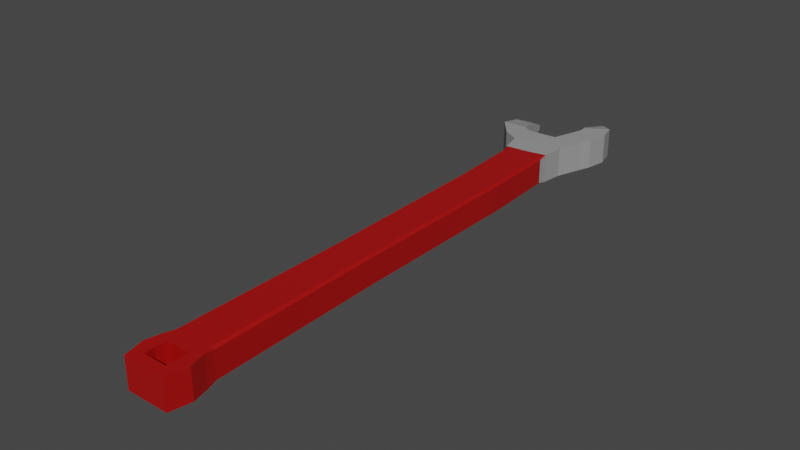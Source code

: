 # Source: cle_a_molette.blend  (saved by Blender 3.5.10; exported with 4.5.12 LTS)
import bpy
from mathutils import Matrix  # noqa: F401  (used for matrix-valued properties, if any)

bpy.ops.wm.read_factory_settings(use_empty=True)
scene = bpy.context.scene
scene.name = 'Scene'

# ---- collections
col_collection = bpy.data.collections.new('Collection'); scene.collection.children.link(col_collection)

# ---- materials (node trees are filled in below, after node groups)
mat_material = bpy.data.materials.new('Material')
mat_material.alpha_threshold = 0.0
mat_material.use_transparent_shadow = False
mat_material.roughness = 0.5
mat_material.line_color = (0.0, 0.0, 0.0, 1.0)
mat_material_001 = bpy.data.materials.new('Material.001')
mat_material_001.use_transparent_shadow = False

# ---- material node trees
mat_material.use_nodes = True; mat_material.node_tree.nodes.clear()
_N = mat_material.node_tree.nodes; _L = mat_material.node_tree.links
n0 = _N.new('ShaderNodeOutputMaterial'); n0.name = 'Material Output'; n0.location = (300, 300)
n1 = _N.new('ShaderNodeBsdfPrincipled'); n1.name = 'Principled BSDF'; n1.location = (10, 300)
n1.distribution = 'GGX'
n1.subsurface_method = 'RANDOM_WALK_SKIN'
n1.inputs[0].default_value = (0.3264, 0.3264, 0.3264, 1.0)
n1.inputs[3].default_value = 1.45
n1.inputs[27].default_value = (0.0, 0.0, 0.0, 1.0)
n1.inputs[28].default_value = 1.0
_L.new(n1.outputs[0], n0.inputs[0])
n0.is_active_output = True
mat_material_001.use_nodes = True; mat_material_001.node_tree.nodes.clear()
_N = mat_material_001.node_tree.nodes; _L = mat_material_001.node_tree.links
n0 = _N.new('ShaderNodeBsdfPrincipled'); n0.name = 'Principled BSDF'; n0.location = (10, 300)
n0.distribution = 'GGX'
n0.subsurface_method = 'RANDOM_WALK_SKIN'
n0.inputs[0].default_value = (0.3931, 0.002007, 0.001358, 1.0)
n0.inputs[3].default_value = 1.45
n0.inputs[27].default_value = (0.0, 0.0, 0.0, 1.0)
n0.inputs[28].default_value = 1.0
n1 = _N.new('ShaderNodeOutputMaterial'); n1.name = 'Material Output'; n1.location = (300, 300)
_L.new(n0.outputs[0], n1.inputs[0])
n1.is_active_output = True

# ---- world
world_world = bpy.data.worlds.new('World'); scene.world = world_world
world_world.use_nodes = True; world_world.node_tree.nodes.clear()
_N = world_world.node_tree.nodes; _L = world_world.node_tree.links
n0 = _N.new('ShaderNodeOutputWorld'); n0.name = 'World Output'; n0.location = (300, 300)
n1 = _N.new('ShaderNodeBackground'); n1.name = 'Background'; n1.location = (10, 300)
n1.inputs[0].default_value = (0.05088, 0.05088, 0.05088, 1.0)
_L.new(n1.outputs[0], n0.inputs[0])
n0.is_active_output = True
world_world.color = (0.05088, 0.05088, 0.05088)
world_world.use_sun_shadow = False
world_world.sun_shadow_jitter_overblur = 0.0

# ---- meshes
me_cube = bpy.data.meshes.new('Cube')
me_cube.from_pydata([(0.02611, -0.3176, 0.0), (-0.02611, -0.3176, 0.0), (-0.04364, 0.3125, 0.0), (0.01862, 0.3211, 0.0), (0.01862, 0.3211, 0.01884), (0.0, 0.3176, 0.01884), (0.02611, -0.3176, 0.01884), (0.0, 0.3176, 0.0), (-0.04364, 0.3125, 0.01884), (0.0, -0.3176, 0.01884), (-0.02611, -0.3176, 0.01884), (0.0, -0.3176, 0.0), (-0.005732, 0.3484, 0.01884), (-0.005732, 0.3484, 0.0), (-0.03322, 0.3461, 0.01884), (-0.03322, 0.3461, 0.0), (0.02931, 0.3526, 0.01884), (0.02931, 0.3526, 0.0), (0.003325, 0.377, 0.01884), (0.003325, 0.377, 0.0), (0.03507, 0.3678, 0.01884), (0.03507, 0.3678, 0.0), (0.007187, 0.3899, 0.01884), (0.007187, 0.3899, 0.0), (0.03996, 0.3942, 0.01884), (0.03996, 0.3942, 0.0), (0.005955, 0.399, 0.01884), (0.005955, 0.399, 0.0), (0.03431, 0.416, 0.01884), (0.03431, 0.416, 0.0), (-0.0004945, 0.4107, 0.01418), (-0.0004945, 0.4107, 0.0), (0.01608, 0.4311, 0.01418), (0.01608, 0.4311, 0.0), (-0.01319, 0.4266, 0.005025), (-0.01319, 0.4266, 0.0), (-0.002666, 0.4372, 0.005025), (-0.002666, 0.4372, 0.0), (-0.0643, 0.324, 0.01884), (-0.0643, 0.324, 0.0), (-0.04482, 0.3466, 0.01884), (-0.04482, 0.3466, 0.0), (-0.08576, 0.3502, 0.01884), (-0.08576, 0.3502, 0.0), (-0.0561, 0.3538, 0.01884), (-0.0561, 0.3538, 0.0), (-0.08801, 0.3822, 0.01214), (-0.08801, 0.3822, 0.0), (-0.06095, 0.3808, 0.01214), (-0.06095, 0.3808, 0.0), (-0.08209, 0.4044, 0.003223), (-0.08209, 0.4044, 0.0), (-0.06451, 0.4035, 0.003223), (-0.06451, 0.4035, 0.0), (0.0, 0.1868, 0.01884), (0.0, -0.2651, 0.01884), (0.0319, -0.2913, 0.0), (2.548e-05, -0.2782, 0.0), (0.0319, -0.2913, 0.01884), (-0.03247, -0.2914, 0.0), (-0.03247, -0.2914, 0.01884), (-0.02951, -0.2783, 0.0), (-0.02951, -0.2783, 0.01884), (0.02869, -0.2782, 0.0), (2.548e-05, -0.2782, 0.01884), (0.02869, -0.2782, 0.01884), (0.02901, -0.3044, 0.0), (2.548e-05, -0.3045, 0.01884), (0.02901, -0.3044, 0.01884), (-0.02929, -0.3045, 0.0), (-0.02929, -0.3045, 0.01884), (-0.01306, -0.3176, 0.0), (-0.01306, -0.3176, 0.01884), (-0.02182, 0.315, 0.01884), (-0.02182, 0.315, 0.0), (-0.01948, 0.3472, 0.01884), (-0.01948, 0.3472, 0.0), (-0.01621, -0.2914, 0.01884), (-0.01474, -0.2783, 0.01884), (-0.01463, -0.3045, 0.01884), (0.009308, 0.3193, 0.0), (0.01306, -0.3176, 0.01884), (0.01306, -0.3176, 0.0), (0.009308, 0.3193, 0.01884), (0.01179, 0.3505, 0.0), (0.01179, 0.3505, 0.01884), (0.0192, 0.3724, 0.0), (0.0192, 0.3724, 0.01884), (0.02357, 0.3921, 0.0), (0.02357, 0.3921, 0.01884), (0.02013, 0.4075, 0.0), (0.02013, 0.4075, 0.01884), (0.007792, 0.4209, 0.0), (0.007792, 0.4209, 0.01418), (-0.007928, 0.4319, 0.0), (-0.007928, 0.4319, 0.005025), (0.01598, -0.2913, 0.01884), (0.01436, -0.2782, 0.01884), (0.01452, -0.3044, 0.01884), (2.548e-05, -0.3045, 0.0), (-0.01621, -0.2914, 0.0), (-0.01474, -0.2783, 0.0), (-0.01463, -0.3045, 0.0), (0.01598, -0.2913, 0.0), (0.01436, -0.2782, 0.0), (0.01452, -0.3044, 0.0), (-0.0001331, -0.03914, 0.0185), (-0.003524, 0.2897, 0.01818), (0.01969, 0.1931, 0.0), (0.01997, 0.1814, 0.0), (0.01969, 0.1931, 0.01625), (0.01651, 0.193, 0.01881), (0.0168, 0.1814, 0.01884), (0.01997, 0.1814, 0.01628), (0.02536, -0.2592, 0.0), (0.02683, -0.2706, -1.231e-16), (0.02536, -0.2592, 0.01628), (0.02218, -0.2592, 0.01884), (0.02683, -0.2706, 0.01884), (0.01315, 0.1813, 0.01884), (0.01299, 0.193, 0.01881), (0.006796, 0.187, 0.01884), (0.01585, -0.2592, 0.01884), (0.009617, -0.2707, 0.01885), (0.02107, -0.03308, 0.0), (0.02121, -0.04475, -2.462e-16), (0.02121, -0.04475, 0.01595), (0.02107, -0.03308, 0.01595), (0.0179, -0.03311, 0.0185), (0.01804, -0.04479, 0.0185), (0.01371, -0.04484, 0.0185), (0.01364, -0.03316, 0.0185), (0.007311, -0.03907, 0.0185), (0.01619, 0.2931, 0.0), (0.01593, 0.2814, 0.0), (0.01593, 0.2814, 0.01567), (0.01619, 0.2931, 0.0183), (0.01277, 0.281, 0.01822), (0.01069, 0.2807, 0.01822), (0.00406, 0.2913, 0.01822), (-0.03028, 0.1807, 0.0), (-0.03068, 0.1908, 0.0), (-0.02753, 0.1808, 0.01884), (-0.02791, 0.1909, 0.01881), (-0.03068, 0.1908, 0.01659), (-0.03028, 0.1807, 0.01662), (-0.02765, -0.2701, 0.0), (-0.02656, -0.2602, 0.0), (-0.02656, -0.2602, 0.01662), (-0.02765, -0.2701, 0.01884), (-0.0238, -0.2601, 0.01884), (-0.0179, 0.1811, 0.01884), (-0.01243, 0.1864, 0.01884), (-0.01812, 0.1913, 0.01881), (-0.01603, -0.2601, 0.01884), (-0.01052, -0.27, 0.01885), (-0.02675, -0.04476, 0.0), (-0.02683, -0.03463, 0.0), (-0.02683, -0.03463, 0.01629), (-0.02675, -0.04476, 0.01629), (-0.02399, -0.04471, 0.0185), (-0.02408, -0.03457, 0.0185), (-0.01619, -0.04455, 0.0185), (-0.01069, -0.03936, 0.0185), (-0.01623, -0.03441, 0.0185), (-0.03599, 0.2762, 0.0), (-0.03743, 0.2861, 0.0), (-0.03599, 0.2762, 0.016), (-0.03324, 0.2765, 0.01822), (-0.03743, 0.2861, 0.01828), (-0.02119, 0.2777, 0.01822), (-0.01605, 0.2882, 0.01822)], [], [(79, 70, 10, 72), (66, 68, 6, 0), (98, 67, 9, 81), (74, 2, 15, 76), (73, 8, 169, 171), (82, 81, 9, 11), (4, 3, 17, 16), (71, 72, 10, 1), (76, 75, 12, 13), (13, 12, 18, 19), (80, 7, 13, 84), (83, 4, 16, 85), (8, 14, 40, 38), (73, 5, 12, 75), (86, 19, 23, 88), (84, 13, 19, 86), (85, 16, 20, 87), (16, 17, 21, 20), (88, 23, 27, 90), (19, 18, 22, 23), (87, 20, 24, 89), (20, 21, 25, 24), (91, 28, 32, 93), (23, 22, 26, 27), (89, 24, 28, 91), (24, 25, 29, 28), (92, 31, 35, 94), (28, 29, 33, 32), (90, 27, 31, 92), (27, 26, 30, 31), (94, 95, 36, 37), (31, 30, 34, 35), (93, 32, 36, 95), (32, 33, 37, 36), (38, 40, 44, 42), (14, 15, 41, 40), (2, 8, 38, 39), (15, 2, 39, 41), (45, 43, 47, 49), (40, 41, 45, 44), (41, 39, 43, 45), (39, 38, 42, 43), (46, 48, 52, 50), (43, 42, 46, 47), (42, 44, 48, 46), (44, 45, 49, 48), (51, 50, 52, 53), (48, 49, 53, 52), (49, 47, 51, 53), (47, 46, 50, 51), (141, 144, 167, 165), (123, 55, 64, 97), (109, 113, 127, 124), (61, 62, 149, 146), (147, 148, 159, 156), (3, 4, 136, 133), (115, 118, 65, 63), (54, 152, 163, 106), (69, 70, 60, 59), (78, 77, 100, 101), (63, 65, 58, 56), (78, 62, 60, 77), (162, 160, 150, 154), (129, 130, 122, 117), (132, 106, 55, 123), (59, 60, 62, 61), (1, 10, 70, 69), (67, 98, 105, 99), (56, 58, 68, 66), (77, 60, 70, 79), (166, 169, 8, 2), (55, 155, 78, 64), (106, 163, 155, 55), (8, 73, 75, 14), (15, 14, 75, 76), (11, 9, 72, 71), (7, 74, 76, 13), (67, 79, 72, 9), (58, 96, 98, 68), (121, 54, 106, 132), (65, 97, 96, 58), (118, 123, 97, 65), (112, 119, 131, 128), (30, 93, 95, 34), (35, 34, 95, 94), (29, 90, 92, 33), (33, 92, 94, 37), (22, 89, 91, 26), (26, 91, 93, 30), (18, 87, 89, 22), (25, 88, 90, 29), (12, 85, 87, 18), (17, 84, 86, 21), (21, 86, 88, 25), (5, 83, 85, 12), (3, 80, 84, 17), (0, 6, 81, 82), (68, 98, 81, 6), (96, 97, 104, 103), (77, 79, 102, 100), (98, 96, 103, 105), (64, 78, 101, 57), (97, 64, 57, 104), (79, 67, 99, 102), (125, 126, 116, 114), (107, 171, 152, 54), (170, 168, 143, 153), (137, 138, 120, 111), (139, 107, 54, 121), (155, 149, 62, 78), (83, 5, 107, 139), (5, 73, 171, 107), (4, 83, 139, 136), (151, 142, 161, 164), (110, 111, 112, 113), (116, 117, 118), (119, 120, 121), (126, 127, 128, 129), (130, 131, 132), (135, 136, 137), (137, 111, 110, 135), (119, 112, 111, 120), (113, 109, 108, 110), (129, 117, 116, 126), (123, 118, 117, 122), (118, 115, 114, 116), (132, 123, 122, 130), (139, 121, 120, 138), (112, 128, 127, 113), (121, 132, 131, 119), (130, 129, 128, 131), (126, 125, 124, 127), (138, 137, 136, 139), (135, 134, 133, 136), (134, 135, 110, 108), (142, 143, 144, 145), (148, 149, 150), (151, 152, 153), (158, 159, 160, 161), (162, 163, 164), (167, 168, 169), (161, 142, 145, 158), (144, 141, 140, 145), (148, 147, 146, 149), (142, 151, 153, 143), (149, 155, 154, 150), (162, 154, 155, 163), (170, 153, 152, 171), (150, 160, 159, 148), (151, 164, 163, 152), (160, 162, 164, 161), (158, 157, 156, 159), (143, 168, 167, 144), (168, 170, 171, 169), (169, 166, 165, 167), (157, 158, 145, 140)])
me_cube.polygons.foreach_set('material_index', [1, 1, 1, 0, 0, 1, 0, 1, 0, 0, 0, 0, 0, 0, 0, 0, 0, 0, 0, 0, 0, 0, 0, 0, 0, 0, 0, 0, 0, 0, 0, 0, 0, 0, 0, 0, 0, 0, 0, 0, 0, 0, 0, 0, 0, 0, 0, 0, 0, 0, 1, 1, 1, 1, 1, 0, 1, 1, 1, 1, 1, 1, 1, 1, 1, 1, 1, 1, 1, 1, 0, 1, 1, 0, 0, 1, 0, 1, 1, 1, 1, 1, 1, 0, 0, 0, 0, 0, 0, 0, 0, 0, 0, 0, 0, 0, 1, 1, 1, 1, 1, 1, 1, 1, 1, 1, 1, 1, 1, 1, 0, 0, 0, 1, 1, 1, 1, 1, 1, 1, 1, 1, 1, 1, 1, 1, 1, 1, 1, 1, 1, 1, 1, 0, 1, 1, 1, 1, 1, 1, 1, 1, 1, 1, 1, 1, 1, 1, 1, 1, 1, 1, 1, 1, 1, 1])
_uv = me_cube.uv_layers.new(name='UVMap')
_uv.uv.foreach_set('vector', [0.5625, 0.2448, 0.625, 0.2448, 0.625, 0.25, 0.5625, 0.25, 0.5, 0.4948, 0.625, 0.4948, 0.625, 0.5, 0.5, 0.5, 0.4375, 0.2448, 0.5, 0.2448, 0.5, 0.25, 0.4375, 0.25, 0.0, 0.0, 0.0, 0.0, 0.0, 0.0, 0.0, 0.0, 0.5625, 0.0, 0.625, 0.0, 0.625, 0.01089, 0.5527, 0.01092, 0.75, 0.5625, 0.875, 0.5625, 0.875, 0.625, 0.75, 0.625, 0.625, 0.25, 0.5, 0.25, 0.5, 0.25, 0.625, 0.25, 0.75, 0.6875, 0.875, 0.6875, 0.875, 0.75, 0.75, 0.75, 0.25, 0.5625, 0.375, 0.5625, 0.375, 0.625, 0.25, 0.625, 0.25, 0.625, 0.375, 0.625, 0.375, 0.625, 0.25, 0.625, 0.0, 0.0, 0.0, 0.0, 0.0, 0.0, 0.0, 0.0, 0.4375, 0.0, 0.375, 0.0, 0.375, 0.0, 0.4375, 0.0, 0.625, 0.0, 0.625, 0.0, 0.625, 0.0, 0.625, 0.0, 0.5625, 0.0, 0.5, 0.0, 0.5, 0.0, 0.5625, 0.0, 0.0, 0.0, 0.0, 0.0, 0.0, 0.0, 0.0, 0.0, 0.0, 0.0, 0.0, 0.0, 0.0, 0.0, 0.0, 0.0, 0.4375, 0.0, 0.375, 0.0, 0.375, 0.0, 0.4375, 0.0, 0.625, 0.25, 0.5, 0.25, 0.5, 0.25, 0.625, 0.25, 0.0, 0.0, 0.0, 0.0, 0.0, 0.0, 0.0, 0.0, 0.25, 0.625, 0.375, 0.625, 0.375, 0.625, 0.25, 0.625, 0.4375, 0.0, 0.375, 0.0, 0.375, 0.0, 0.4375, 0.0, 0.625, 0.25, 0.5, 0.25, 0.5, 0.25, 0.625, 0.25, 0.4375, 0.0, 0.375, 0.0, 0.375, 0.0, 0.4375, 0.0, 0.25, 0.625, 0.375, 0.625, 0.375, 0.625, 0.25, 0.625, 0.4375, 0.0, 0.375, 0.0, 0.375, 0.0, 0.4375, 0.0, 0.625, 0.25, 0.5, 0.25, 0.5, 0.25, 0.625, 0.25, 0.0, 0.0, 0.0, 0.0, 0.0, 0.0, 0.0, 0.0, 0.625, 0.25, 0.5, 0.25, 0.5, 0.25, 0.625, 0.25, 0.0, 0.0, 0.0, 0.0, 0.0, 0.0, 0.0, 0.0, 0.25, 0.625, 0.375, 0.625, 0.375, 0.625, 0.25, 0.625, 0.25, 0.6875, 0.375, 0.6875, 0.375, 0.75, 0.25, 0.75, 0.25, 0.625, 0.375, 0.625, 0.375, 0.625, 0.25, 0.625, 0.4375, 0.0, 0.375, 0.0, 0.375, 0.0, 0.4375, 0.0, 0.625, 0.25, 0.5, 0.25, 0.5, 0.25, 0.625, 0.25, 0.625, 0.0, 0.625, 0.0, 0.625, 0.0, 0.625, 0.0, 0.375, 0.5, 0.25, 0.5, 0.25, 0.5, 0.375, 0.5, 0.5, 0.75, 0.625, 0.75, 0.625, 0.75, 0.5, 0.75, 0.0, 0.0, 0.0, 0.0, 0.0, 0.0, 0.0, 0.0, 0.0, 0.0, 0.0, 0.0, 0.0, 0.0, 0.0, 0.0, 0.375, 0.5, 0.25, 0.5, 0.25, 0.5, 0.375, 0.5, 0.0, 0.0, 0.0, 0.0, 0.0, 0.0, 0.0, 0.0, 0.5, 0.75, 0.625, 0.75, 0.625, 0.75, 0.5, 0.75, 0.625, 0.0, 0.625, 0.0, 0.625, 0.0, 0.625, 0.0, 0.5, 0.75, 0.625, 0.75, 0.625, 0.75, 0.5, 0.75, 0.625, 0.0, 0.625, 0.0, 0.625, 0.0, 0.625, 0.0, 0.375, 0.5, 0.25, 0.5, 0.25, 0.5, 0.375, 0.5, 0.5, 0.75, 0.625, 0.75, 0.625, 0.75, 0.5, 0.75, 0.375, 0.5, 0.25, 0.5, 0.25, 0.5, 0.375, 0.5, 0.0, 0.0, 0.0, 0.0, 0.0, 0.0, 0.0, 0.0, 0.5, 0.75, 0.625, 0.75, 0.625, 0.75, 0.5, 0.75, 0.5, 0.7006, 0.6102, 0.7006, 0.6098, 0.7351, 0.5, 0.7351, 0.4551, 0.2315, 0.5, 0.2294, 0.5, 0.2345, 0.4375, 0.2345, 0.5, 0.3038, 0.608, 0.3038, 0.6078, 0.3881, 0.5, 0.3881, 0.5, 0.5155, 0.625, 0.5155, 0.625, 0.5187, 0.5, 0.5187, 0.5, 0.5226, 0.6103, 0.5226, 0.61, 0.6076, 0.5, 0.6076, 0.5, 0.25, 0.625, 0.25, 0.625, 0.2606, 0.5, 0.2606, 0.5, 0.4815, 0.625, 0.4815, 0.625, 0.4845, 0.5, 0.4845, 0.5, 0.05146, 0.5512, 0.05146, 0.5496, 0.1404, 0.5, 0.1404, 0.5, 0.5052, 0.625, 0.5052, 0.625, 0.5103, 0.5, 0.5103, 0.5625, 0.2345, 0.5625, 0.2397, 0.5625, 0.2397, 0.5625, 0.2345, 0.5, 0.4845, 0.625, 0.4845, 0.625, 0.4897, 0.5, 0.4897, 0.5625, 0.2345, 0.625, 0.2345, 0.625, 0.2397, 0.5625, 0.2397, 0.5754, 0.1424, 0.6121, 0.1424, 0.612, 0.2274, 0.5755, 0.2274, 0.3936, 0.1427, 0.4189, 0.1427, 0.4218, 0.2271, 0.3907, 0.2271, 0.4562, 0.1404, 0.5, 0.1404, 0.5, 0.2294, 0.4529, 0.2315, 0.5, 0.5103, 0.625, 0.5103, 0.625, 0.5155, 0.5, 0.5155, 0.5, 0.5, 0.625, 0.5, 0.625, 0.5052, 0.5, 0.5052, 0.5, 0.2448, 0.4375, 0.2448, 0.4375, 0.2448, 0.5, 0.2448, 0.5, 0.4897, 0.625, 0.4897, 0.625, 0.4948, 0.5, 0.4948, 0.5625, 0.2397, 0.625, 0.2397, 0.625, 0.2448, 0.5625, 0.2448, 0.5, 0.7391, 0.625, 0.7391, 0.625, 0.75, 0.5, 0.75, 0.5, 0.2294, 0.5477, 0.2313, 0.5625, 0.2345, 0.5, 0.2345, 0.5, 0.1404, 0.5496, 0.1404, 0.5495, 0.2313, 0.5, 0.2294, 0.625, 0.0, 0.5625, 0.0, 0.5625, 0.0, 0.625, 0.0, 0.25, 0.5, 0.375, 0.5, 0.375, 0.5625, 0.25, 0.5625, 0.75, 0.625, 0.875, 0.625, 0.875, 0.6875, 0.75, 0.6875, 0.0, 0.0, 0.0, 0.0, 0.0, 0.0, 0.0, 0.0, 0.5, 0.2448, 0.5625, 0.2448, 0.5625, 0.25, 0.5, 0.25, 0.375, 0.2397, 0.4375, 0.2397, 0.4375, 0.2448, 0.375, 0.2448, 0.4574, 0.05146, 0.5, 0.05146, 0.5, 0.1404, 0.4562, 0.1404, 0.375, 0.2345, 0.4375, 0.2345, 0.4375, 0.2397, 0.375, 0.2397, 0.375, 0.2315, 0.4552, 0.2315, 0.4375, 0.2345, 0.375, 0.2345, 0.3948, 0.05376, 0.4177, 0.05376, 0.4188, 0.1381, 0.3937, 0.1381, 0.5, 0.0, 0.4375, 0.0, 0.4375, 0.0, 0.5, 0.0, 0.25, 0.625, 0.375, 0.625, 0.375, 0.6875, 0.25, 0.6875, 0.0, 0.0, 0.0, 0.0, 0.0, 0.0, 0.0, 0.0, 0.0, 0.0, 0.0, 0.0, 0.0, 0.0, 0.0, 0.0, 0.5, 0.0, 0.4375, 0.0, 0.4375, 0.0, 0.5, 0.0, 0.5, 0.0, 0.4375, 0.0, 0.4375, 0.0, 0.5, 0.0, 0.5, 0.0, 0.4375, 0.0, 0.4375, 0.0, 0.5, 0.0, 0.0, 0.0, 0.0, 0.0, 0.0, 0.0, 0.0, 0.0, 0.5, 0.0, 0.4375, 0.0, 0.4375, 0.0, 0.5, 0.0, 0.0, 0.0, 0.0, 0.0, 0.0, 0.0, 0.0, 0.0, 0.0, 0.0, 0.0, 0.0, 0.0, 0.0, 0.0, 0.0, 0.5, 0.0, 0.4375, 0.0, 0.4375, 0.0, 0.5, 0.0, 0.0, 0.0, 0.0, 0.0, 0.0, 0.0, 0.0, 0.0, 0.75, 0.5, 0.875, 0.5, 0.875, 0.5625, 0.75, 0.5625, 0.375, 0.2448, 0.4375, 0.2448, 0.4375, 0.25, 0.375, 0.25, 0.4375, 0.2397, 0.4375, 0.2345, 0.4375, 0.2345, 0.4375, 0.2397, 0.5625, 0.2397, 0.5625, 0.2448, 0.5625, 0.2448, 0.5625, 0.2397, 0.4375, 0.2448, 0.4375, 0.2397, 0.4375, 0.2397, 0.4375, 0.2448, 0.5, 0.2345, 0.5625, 0.2345, 0.5625, 0.2345, 0.5, 0.2345, 0.4375, 0.2345, 0.5, 0.2345, 0.5, 0.2345, 0.4375, 0.2345, 0.5625, 0.2448, 0.5, 0.2448, 0.5, 0.2448, 0.5625, 0.2448, 0.5, 0.3927, 0.6078, 0.3927, 0.608, 0.4771, 0.5, 0.4771, 0.5, 0.01287, 0.5531, 0.01093, 0.5512, 0.05146, 0.5, 0.05146, 0.5724, 0.01489, 0.6151, 0.0149, 0.6138, 0.04942, 0.5737, 0.04943, 0.3985, 0.01513, 0.414, 0.01513, 0.4174, 0.04919, 0.3952, 0.0492, 0.4617, 0.01061, 0.5, 0.01287, 0.5, 0.05146, 0.4574, 0.05146, 0.5477, 0.2313, 0.625, 0.2313, 0.625, 0.2345, 0.5625, 0.2345, 0.4375, 0.0, 0.5, 0.0, 0.5, 0.01287, 0.4643, 0.01061, 0.5, 0.0, 0.5625, 0.0, 0.5523, 0.01092, 0.5, 0.01287, 0.375, 0.0, 0.4375, 0.0, 0.4639, 0.0106, 0.375, 0.01065, 0.5739, 0.05346, 0.6136, 0.05346, 0.6121, 0.1384, 0.5754, 0.1384, 0.375, 0.04918, 0.3952, 0.0492, 0.3949, 0.05146, 0.3751, 0.05146, 0.375, 0.227, 0.3907, 0.2271, 0.375, 0.2294, 0.4177, 0.05376, 0.4174, 0.04919, 0.4574, 0.05146, 0.375, 0.1404, 0.375, 0.1381, 0.3937, 0.1381, 0.3931, 0.1404, 0.4189, 0.1427, 0.4188, 0.1381, 0.4562, 0.1404, 0.375, 0.01508, 0.375, 0.01287, 0.3985, 0.01513, 0.3985, 0.01513, 0.3952, 0.0492, 0.375, 0.04918, 0.375, 0.01508, 0.4177, 0.05376, 0.3948, 0.05376, 0.3952, 0.0492, 0.4174, 0.04919, 0.608, 0.3038, 0.5, 0.3038, 0.5, 0.2992, 0.608, 0.2992, 0.3936, 0.1427, 0.3907, 0.2271, 0.375, 0.227, 0.375, 0.1427, 0.4552, 0.2315, 0.375, 0.2315, 0.3907, 0.2271, 0.4218, 0.2271, 0.625, 0.4815, 0.5, 0.4815, 0.5, 0.4771, 0.608, 0.4771, 0.4562, 0.1404, 0.4529, 0.2315, 0.4218, 0.2271, 0.4189, 0.1427, 0.4617, 0.01061, 0.4574, 0.05146, 0.4174, 0.04919, 0.414, 0.01513, 0.3948, 0.05376, 0.3937, 0.1381, 0.375, 0.1381, 0.375, 0.05376, 0.4574, 0.05146, 0.4562, 0.1404, 0.4188, 0.1381, 0.4177, 0.05376, 0.4189, 0.1427, 0.3936, 0.1427, 0.3937, 0.1381, 0.4188, 0.1381, 0.6078, 0.3927, 0.5, 0.3927, 0.5, 0.3881, 0.6078, 0.3881, 0.414, 0.01513, 0.3985, 0.01513, 0.375, 0.01065, 0.4639, 0.0106, 0.6075, 0.2651, 0.5, 0.2651, 0.5, 0.2606, 0.625, 0.2606, 0.5, 0.2651, 0.6075, 0.2651, 0.608, 0.2992, 0.5, 0.2992, 0.6135, 0.05146, 0.6138, 0.04942, 0.625, 0.04939, 0.6249, 0.05146, 0.625, 0.2273, 0.625, 0.2294, 0.612, 0.2274, 0.5739, 0.05346, 0.5512, 0.05146, 0.5737, 0.04943, 0.625, 0.1384, 0.625, 0.1404, 0.6122, 0.1404, 0.6121, 0.1384, 0.5754, 0.1424, 0.5496, 0.1404, 0.5754, 0.1384, 0.625, 0.01487, 0.6151, 0.0149, 0.625, 0.01287, 0.6121, 0.1384, 0.6136, 0.05346, 0.625, 0.05346, 0.625, 0.1384, 0.6102, 0.7006, 0.5, 0.7006, 0.5, 0.6965, 0.6103, 0.6965, 0.6103, 0.5226, 0.5, 0.5226, 0.5, 0.5187, 0.625, 0.5187, 0.6136, 0.05346, 0.5739, 0.05346, 0.5737, 0.04943, 0.6138, 0.04942, 0.625, 0.2313, 0.5477, 0.2313, 0.5755, 0.2274, 0.612, 0.2274, 0.5754, 0.1424, 0.5755, 0.2274, 0.5495, 0.2313, 0.5496, 0.1404, 0.5724, 0.01489, 0.5737, 0.04943, 0.5512, 0.05146, 0.5531, 0.01093, 0.612, 0.2274, 0.6121, 0.1424, 0.625, 0.1424, 0.625, 0.2273, 0.5739, 0.05346, 0.5754, 0.1384, 0.5496, 0.1404, 0.5512, 0.05146, 0.6121, 0.1424, 0.5754, 0.1424, 0.5754, 0.1384, 0.6121, 0.1384, 0.61, 0.6116, 0.5, 0.6116, 0.5, 0.6076, 0.61, 0.6076, 0.6138, 0.04942, 0.6151, 0.0149, 0.625, 0.01487, 0.625, 0.04939, 0.6151, 0.0149, 0.5724, 0.01489, 0.5527, 0.01092, 0.625, 0.01089, 0.625, 0.7391, 0.5, 0.7391, 0.5, 0.7351, 0.6098, 0.7351, 0.5, 0.6116, 0.61, 0.6116, 0.6103, 0.6965, 0.5, 0.6965])
me_cube.materials.append(mat_material)
me_cube.materials.append(mat_material_001)
me_cube.use_mirror_vertex_groups = False
me_cube.update()

# ---- objects
ob_cle_a_molette = bpy.data.objects.new('Cle a molette', me_cube)

# ---- transforms, parenting, visibility, modifiers, constraints
ob_cle_a_molette.location = (0.0, 0.0, 0.0)
ob_cle_a_molette.lock_rotations_4d = False
ob_cle_a_molette.empty_display_type = 'ARROWS'
ob_cle_a_molette.lineart.crease_threshold = 0.0
_m = ob_cle_a_molette.modifiers.new('Mirror', 'MIRROR')
_m.use_axis = (False, False, True)
_m.use_clip = True

# ---- collection membership
col_collection.objects.link(ob_cle_a_molette)

# ---- scene / render settings (as saved in the file)
scene.frame_start = 1; scene.frame_end = 250; scene.frame_set(1)
scene.render.engine = 'BLENDER_EEVEE_NEXT'
scene.cycles.sampling_pattern = 'TABULATED_SOBOL'
scene.view_settings.view_transform = 'Filmic'
bpy.context.view_layer.update()

# ---- added for rendering (the .blend has no active camera and no usable light): camera, sun
cam_auto = bpy.data.cameras.new('AutoCamera')
cam_auto.lens = 50.0
cam_auto.sensor_width = 36.0
cam_auto.clip_end = 1000.0
ob_auto_camera = bpy.data.objects.new('AutoCamera', cam_auto)
scene.collection.objects.link(ob_auto_camera)
ob_auto_camera.location = (0.685113, -0.791157, 0.567309)
ob_auto_camera.rotation_euler = (1.09748, -7.21219e-08, 0.694738)
scene.camera = ob_auto_camera
light_auto_sun = bpy.data.lights.new('AutoSun', 'SUN')
light_auto_sun.energy = 3.0
light_auto_sun.angle = 0.0523599
ob_auto_sun = bpy.data.objects.new('AutoSun', light_auto_sun)
scene.collection.objects.link(ob_auto_sun)
ob_auto_sun.rotation_euler = (0.872665, 0.174533, 0.523599)
bpy.context.view_layer.update()
